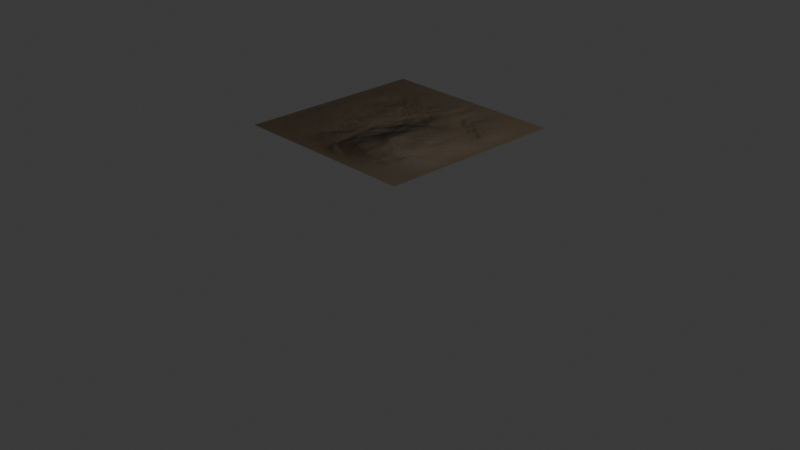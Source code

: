# Source: ground1.blend  (saved by Blender 4.3.34; exported with 4.5.12 LTS)
import bpy
from mathutils import Matrix  # noqa: F401  (used for matrix-valued properties, if any)

bpy.ops.wm.read_factory_settings(use_empty=True)
scene = bpy.context.scene
scene.name = 'Scene'

# ---- collections
col_collection = bpy.data.collections.new('Collection'); scene.collection.children.link(col_collection)

# ---- images (referenced by path relative to the original .blend; pixels are not part of the script)
import os
ASSET_DIR = os.environ.get("B2B_ASSET_DIR", "")  # directory of the original .blend (textures are referenced by path, not embedded)
HERE = os.path.dirname(os.path.abspath(__file__))  # packed textures are extracted next to this script under _unpacked/

def load_image(name, relpath, width, height, colorspace="sRGB"):
    """Load a texture the original file referenced (path relative to the .blend, or extracted next to this script)."""
    p = next((c for c in (os.path.join(HERE, relpath), os.path.join(ASSET_DIR, relpath)) if relpath and os.path.exists(c)), "")
    if p:
        img = bpy.data.images.load(p, check_existing=True)
        img.name = name
    else:  # same state as the original file: an image datablock whose file is absent (Cycles renders it pink)
        img = bpy.data.images.new(name, width, height)
        img.source = "FILE"
        img.filepath = "//" + (relpath or name)
    img.colorspace_settings.name = colorspace
    return img
img_ant01_normal = load_image('ant01_normal', '_unpacked/ant01_normal.e5ce4e05.exr', 128, 128, 'Non-Color')

# ---- materials (node trees are filled in below, after node groups)
mat_ant01_normalonly = bpy.data.materials.new('ant01_NormalOnly')

# ---- node groups
ng_smooth_by_angle = bpy.data.node_groups.new('Smooth by Angle', 'GeometryNodeTree')
_s = ng_smooth_by_angle.interface.new_socket(name='Mesh', in_out='OUTPUT', socket_type='NodeSocketGeometry')
_s = ng_smooth_by_angle.interface.new_socket(name='Mesh', in_out='INPUT', socket_type='NodeSocketGeometry')
_s = ng_smooth_by_angle.interface.new_socket(name='Angle', in_out='INPUT', socket_type='NodeSocketFloat')
_s.subtype = 'ANGLE'
_s.default_value = 0.5236
_s.min_value = 0.0
_s.max_value = 3.142
_s.description = 'Maximum face angle for smooth edges'
_s = ng_smooth_by_angle.interface.new_socket(name='Ignore Sharpness', in_out='INPUT', socket_type='NodeSocketBool')
_s.force_non_field = True
ng_smooth_by_angle.description = 'Set the sharpness of mesh edges based on the angle between the neighboring faces'
ng_smooth_by_angle.is_modifier = True
_N = ng_smooth_by_angle.nodes; _L = ng_smooth_by_angle.links
n0 = _N.new('GeometryNodeSetShadeSmooth'); n0.name = 'Set Shade Smooth'; n0.location = (120, -80)
n0.domain = 'EDGE'
n1 = _N.new('GeometryNodeSetShadeSmooth'); n1.name = 'Set Shade Smooth.001'; n1.location = (300, -80)
n2 = _N.new('NodeGroupOutput'); n2.name = 'Group Output'; n2.location = (480, -80)
n3 = _N.new('GeometryNodeInputMeshEdgeAngle'); n3.name = 'Edge Angle'; n3.location = (-440, -240)
n4 = _N.new('NodeGroupInput'); n4.name = 'Group Input'; n4.location = (-80, -80)
n5 = _N.new('GeometryNodeInputEdgeSmooth'); n5.name = 'Is Edge Smooth'; n5.location = (-260, -120)
n6 = _N.new('GeometryNodeInputShadeSmooth'); n6.name = 'Is Shade Smooth'; n6.location = (-440, -397)
n7 = _N.new('FunctionNodeCompare'); n7.name = 'Compare'; n7.location = (-260, -260)
n7.operation = 'LESS_EQUAL'
n7.inputs[6].default_value = (0.0, 0.0, 0.0, 0.0)
n7.inputs[7].default_value = (0.0, 0.0, 0.0, 0.0)
n8 = _N.new('FunctionNodeBooleanMath'); n8.name = 'Boolean Math.001'; n8.location = (-80, -260)
n9 = _N.new('NodeGroupInput'); n9.name = 'Group Input.001'; n9.location = (-440, -329)
n10 = _N.new('NodeGroupInput'); n10.name = 'Group Input.002'; n10.location = (-259, -189)
n11 = _N.new('FunctionNodeBooleanMath'); n11.name = 'Boolean Math'; n11.location = (-80, -149)
n11.operation = 'OR'
n12 = _N.new('FunctionNodeBooleanMath'); n12.name = 'Boolean Math.002'; n12.location = (-260, -380)
n12.operation = 'OR'
n13 = _N.new('NodeGroupInput'); n13.name = 'Group Input.003'; n13.location = (-440, -460)
_L.new(n3.outputs[0], n7.inputs[0])
_L.new(n1.outputs[0], n2.inputs[0])
_L.new(n9.outputs[1], n7.inputs[1])
_L.new(n7.outputs[0], n8.inputs[0])
_L.new(n4.outputs[0], n0.inputs[0])
_L.new(n0.outputs[0], n1.inputs[0])
_L.new(n8.outputs[0], n0.inputs[2])
_L.new(n10.outputs[2], n11.inputs[1])
_L.new(n5.outputs[0], n11.inputs[0])
_L.new(n11.outputs[0], n0.inputs[1])
_L.new(n13.outputs[2], n12.inputs[1])
_L.new(n6.outputs[0], n12.inputs[0])
_L.new(n12.outputs[0], n8.inputs[1])
n2.is_active_output = True

# ---- material node trees
mat_ant01_normalonly.use_nodes = True; mat_ant01_normalonly.node_tree.nodes.clear()
_N = mat_ant01_normalonly.node_tree.nodes; _L = mat_ant01_normalonly.node_tree.links
n0 = _N.new('ShaderNodeOutputMaterial'); n0.name = 'Material Output'; n0.location = (236, -95)
n1 = _N.new('ShaderNodeBsdfPrincipled'); n1.name = 'Principled BSDF'; n1.location = (-60, -92)
n1.distribution = 'GGX'
n1.subsurface_method = 'RANDOM_WALK_SKIN'
n1.inputs[0].default_value = (0.06014, 0.04305, 0.02525, 1.0)
n1.inputs[2].default_value = 0.7591
n1.inputs[3].default_value = 1.45
n1.inputs[27].default_value = (0.0, 0.0, 0.0, 1.0)
n1.inputs[28].default_value = 1.0
n2 = _N.new('ShaderNodeTexCoord'); n2.name = 'Texture Coordinate'; n2.location = (-1089, -140)
n3 = _N.new('ShaderNodeNormalMap'); n3.name = 'Normal Map'; n3.location = (-460, -145)
n3.space = 'OBJECT'
n4 = _N.new('ShaderNodeTexImage'); n4.name = 'Image Texture'; n4.location = (-830, -134)
n4.image = img_ant01_normal
_L.new(n1.outputs[0], n0.inputs[0])
_L.new(n4.outputs[0], n3.inputs[1])
_L.new(n3.outputs[0], n1.inputs[5])
_L.new(n2.outputs[2], n4.inputs[0])
n0.is_active_output = True

# ---- world
world_world = bpy.data.worlds.new('World'); scene.world = world_world
world_world.use_nodes = True; world_world.node_tree.nodes.clear()
_N = world_world.node_tree.nodes; _L = world_world.node_tree.links
n0 = _N.new('ShaderNodeOutputWorld'); n0.name = 'World Output'; n0.location = (300, 300)
n1 = _N.new('ShaderNodeBackground'); n1.name = 'Background'; n1.location = (10, 300)
n1.inputs[0].default_value = (0.05088, 0.05088, 0.05088, 1.0)
_L.new(n1.outputs[0], n0.inputs[0])
n0.is_active_output = True
world_world.color = (0.05088, 0.05088, 0.05088)
world_world.sun_shadow_jitter_overblur = 0.0

# ---- cameras
cam_camera = bpy.data.cameras.new('Camera')
cam_camera.clip_end = 100.0
cam_camera.ortho_scale = 7.314

# ---- lights
light_light = bpy.data.lights.new('Light', 'POINT')
light_light.energy = 1000.0
light_light.shadow_soft_size = 0.1

# ---- meshes
me_ant01_044 = bpy.data.meshes.new('ant01.044')
me_ant01_044.from_pydata([(-1.0, -1.0, 0.0), (-1.0, 1.0, 0.0), (1.0, -1.0, 0.0), (1.0, 1.0, 0.0)], [], [(1, 0, 2, 3)])
me_ant01_044.polygons.foreach_set('use_smooth', [True] * 1)
_uv = me_ant01_044.uv_layers.new(name='Float2')
_uv.uv.foreach_set('vector', [0.0, 1.0, 0.0, 0.0, 1.0, 0.0, 1.0, 1.0])
me_ant01_044.materials.append(mat_ant01_normalonly)
me_ant01_044.update()

# ---- objects
ob_light = bpy.data.objects.new('Light', light_light)
ob_camera = bpy.data.objects.new('Camera', cam_camera)
ob_ant01 = bpy.data.objects.new('ant01', me_ant01_044)

# ---- transforms, parenting, visibility, modifiers, constraints
ob_light.location = (4.076, 1.005, 5.904)
ob_light.rotation_euler = (0.6503, 0.05522, 1.866)
ob_light.lock_rotations_4d = False
ob_light.empty_display_type = 'ARROWS'
ob_light.color = (0.0, 0.0, 0.0, 0.0)
ob_light.lineart.crease_threshold = 0.0
ob_camera.location = (7.359, -6.926, 4.958)
ob_camera.rotation_euler = (1.109, 0.0, 0.8149)
ob_camera.lock_rotations_4d = False
ob_camera.empty_display_type = 'ARROWS'
ob_camera.color = (0.0, 0.0, 0.0, 0.0)
ob_camera.display_type = 'WIRE'
ob_camera.lineart.crease_threshold = 0.0
ob_ant01.location = (0.0, 0.0, 0.0)
_m = ob_ant01.modifiers.new('ANTSubsurf', 'SUBSURF')
_m.subdivision_type = 'SIMPLE'
_m.levels = 7
_m.render_levels = 8
_m = ob_ant01.modifiers.new('ANTDisplace', 'DISPLACE')
_m.mid_level = 0.0
_m.direction = 'Z'
_m.texture_coords = 'UV'
_m = ob_ant01.modifiers.new('Smooth by Angle', 'NODES')
_m.node_group = ng_smooth_by_angle
_m.use_pin_to_last = True
_m.show_group_selector = False

# ---- collection membership
col_collection.objects.link(ob_light)
col_collection.objects.link(ob_camera)
col_collection.objects.link(ob_ant01)

# ---- scene / render settings (as saved in the file)
scene.camera = ob_camera
scene.frame_start = 1; scene.frame_end = 250; scene.frame_set(1)
scene.render.engine = 'BLENDER_EEVEE_NEXT'
bpy.context.view_layer.update()

